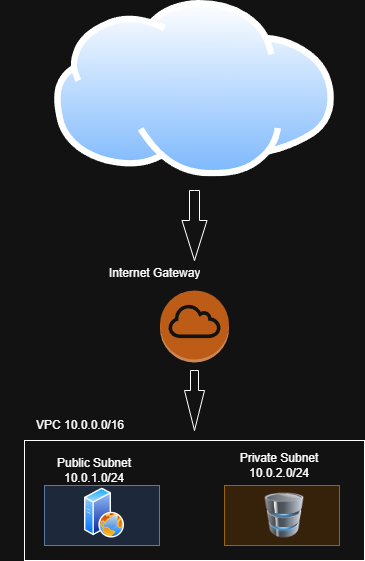

The diagram above was exported from draw.io. Its source (the exported page's mxGraphModel, read from the mxfile embedded in the PNG):
<mxGraphModel dx="1334" dy="771" grid="1" gridSize="10" guides="1" tooltips="1" connect="1" arrows="1" fold="1" page="1" pageScale="1" pageWidth="850" pageHeight="1100" math="0" shadow="0">
  <root>
    <mxCell id="0" />
    <mxCell id="1" parent="0" />
    <mxCell id="27JBPsEYTShGq2KYz3BE-2" parent="1" style="html=1;shadow=0;dashed=0;align=center;verticalAlign=middle;shape=mxgraph.arrows2.arrow;dy=0.6;dx=40;direction=south;notch=0;" value="" vertex="1">
      <mxGeometry height="70" width="25" x="187.5" y="250" as="geometry" />
    </mxCell>
    <mxCell id="27JBPsEYTShGq2KYz3BE-4" parent="1" style="text;html=1;whiteSpace=wrap;overflow=hidden;rounded=0;" value="Internet Gateway" vertex="1">
      <mxGeometry height="20" width="100" x="112.5" y="319" as="geometry" />
    </mxCell>
    <mxCell id="27JBPsEYTShGq2KYz3BE-5" parent="1" style="html=1;shadow=0;dashed=0;align=center;verticalAlign=middle;shape=mxgraph.arrows2.arrow;dy=0.6;dx=40;direction=south;notch=0;labelBackgroundColor=default;" value="" vertex="1">
      <mxGeometry height="60" width="20" x="190" y="430" as="geometry" />
    </mxCell>
    <mxCell id="27JBPsEYTShGq2KYz3BE-9" parent="1" style="rounded=0;whiteSpace=wrap;html=1;" value="" vertex="1">
      <mxGeometry height="120" width="340" x="30" y="500" as="geometry" />
    </mxCell>
    <mxCell id="27JBPsEYTShGq2KYz3BE-10" parent="1" style="rounded=0;whiteSpace=wrap;html=1;labelBorderColor=none;fillColor=#dae8fc;strokeColor=#6c8ebf;" value="" vertex="1">
      <mxGeometry height="60" width="115" x="50" y="545" as="geometry" />
    </mxCell>
    <mxCell id="27JBPsEYTShGq2KYz3BE-11" parent="1" style="rounded=0;whiteSpace=wrap;html=1;fillColor=#ffe6cc;strokeColor=#d79b00;" value="" vertex="1">
      <mxGeometry height="60" width="115" x="230" y="545" as="geometry" />
    </mxCell>
    <mxCell id="27JBPsEYTShGq2KYz3BE-12" parent="1" style="text;html=1;whiteSpace=wrap;strokeColor=none;fillColor=none;align=center;verticalAlign=middle;rounded=0;" value="VPC 10.0.0.0/16" vertex="1">
      <mxGeometry height="30" width="160" x="5.5" y="470" as="geometry" />
    </mxCell>
    <mxCell id="27JBPsEYTShGq2KYz3BE-13" parent="1" style="text;html=1;whiteSpace=wrap;strokeColor=none;fillColor=none;align=center;verticalAlign=middle;rounded=0;" value="Public Subnet 10.0.1.0/24" vertex="1">
      <mxGeometry height="30" width="120" x="40" y="515" as="geometry" />
    </mxCell>
    <mxCell id="27JBPsEYTShGq2KYz3BE-14" parent="1" style="text;html=1;whiteSpace=wrap;strokeColor=none;fillColor=none;align=center;verticalAlign=middle;rounded=0;" value="Private Subnet 10.0.2.0/24" vertex="1">
      <mxGeometry height="30" width="110" x="230" y="510" as="geometry" />
    </mxCell>
    <mxCell id="27JBPsEYTShGq2KYz3BE-15" parent="1" style="image;aspect=fixed;perimeter=ellipsePerimeter;html=1;align=center;shadow=0;dashed=0;spacingTop=3;image=img/lib/active_directory/web_server.svg;" value="" vertex="1">
      <mxGeometry height="50" width="40" x="90" y="547.5" as="geometry" />
    </mxCell>
    <mxCell id="27JBPsEYTShGq2KYz3BE-16" parent="1" style="image;html=1;image=img/lib/clip_art/computers/Database_128x128.png" value="" vertex="1">
      <mxGeometry height="45" width="65" x="257.5" y="552.5" as="geometry" />
    </mxCell>
    <mxCell id="27JBPsEYTShGq2KYz3BE-17" parent="1" style="outlineConnect=0;dashed=0;verticalLabelPosition=bottom;verticalAlign=top;align=center;html=1;shape=mxgraph.aws3.internet_gateway;fillColor=#F58534;gradientColor=none;" value="" vertex="1">
      <mxGeometry height="72" width="69" x="165.5" y="350" as="geometry" />
    </mxCell>
    <mxCell id="27JBPsEYTShGq2KYz3BE-18" parent="1" style="image;aspect=fixed;perimeter=ellipsePerimeter;html=1;align=center;shadow=0;dashed=0;spacingTop=3;image=img/lib/active_directory/internet_cloud.svg;" value="" vertex="1">
      <mxGeometry height="176.4" width="280" x="60" y="60" as="geometry" />
    </mxCell>
  </root>
</mxGraphModel>